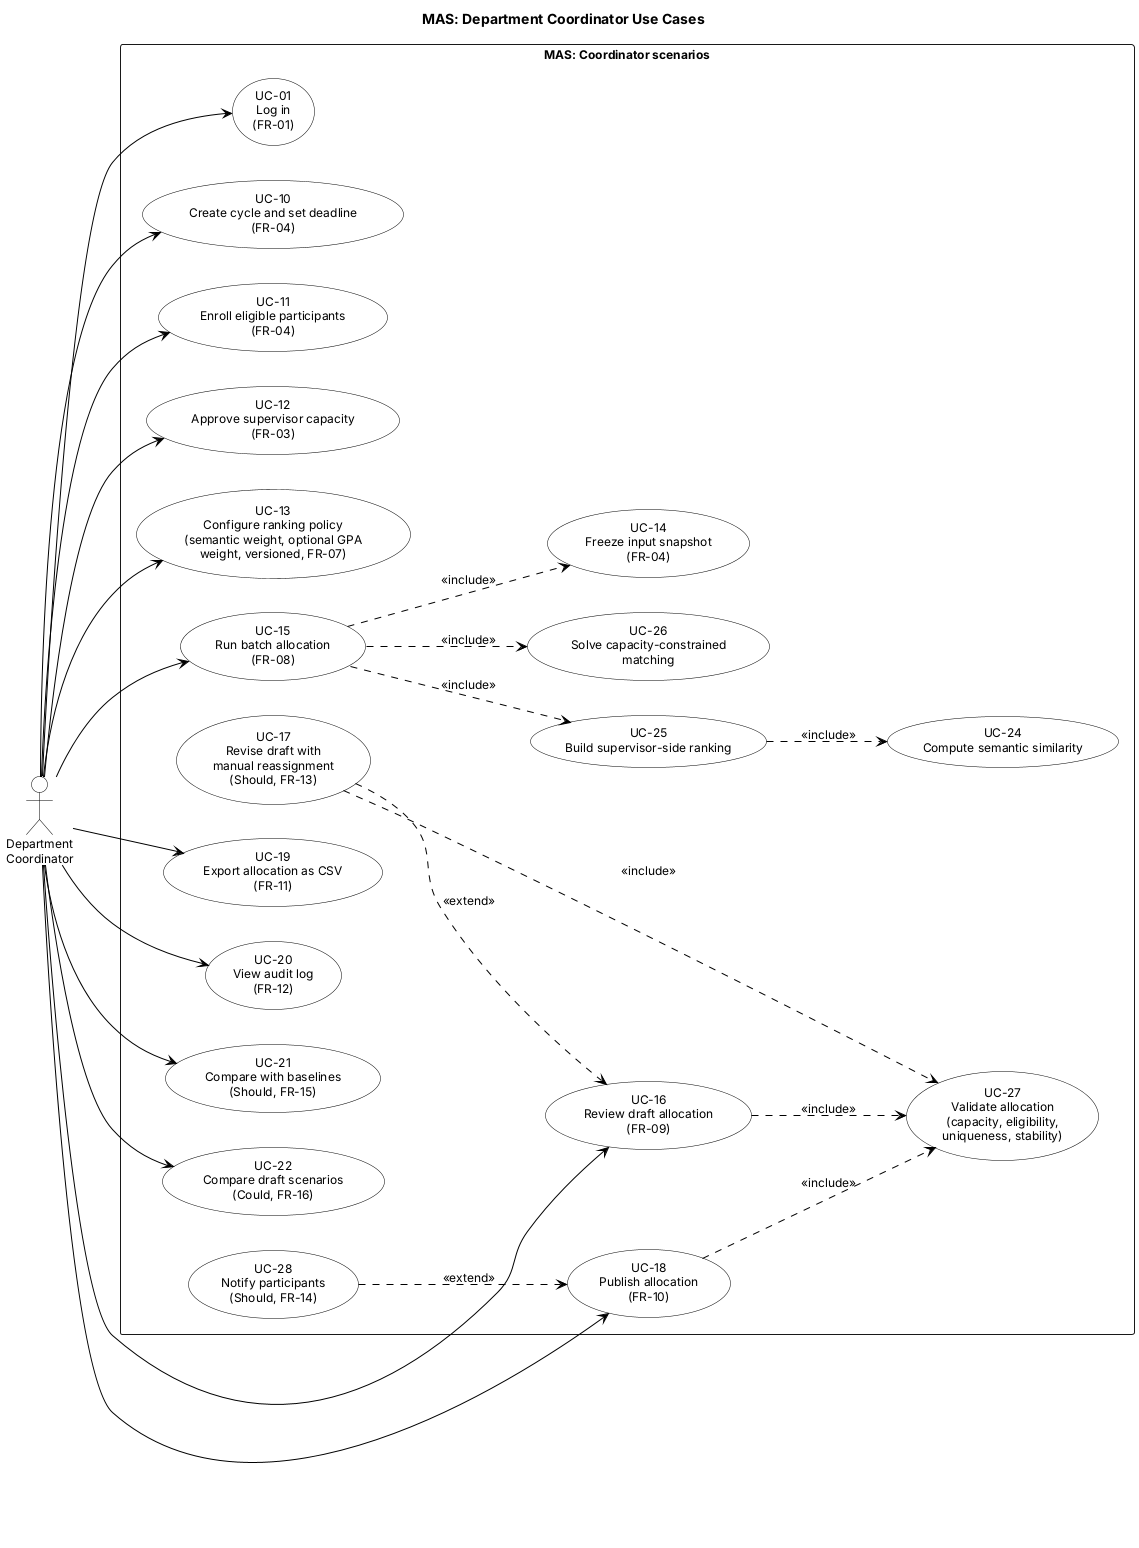

The diagram above was rendered by PlantUML. Its source (embedded in the PNG):
@startuml use-case-coordinator
title MAS: Department Coordinator Use Cases

left to right direction
skinparam shadowing false
skinparam defaultFontName Arial
skinparam defaultFontSize 12
skinparam ArrowColor Black
skinparam usecase {
  BackgroundColor White
  BorderColor Black
}
skinparam actor {
  BackgroundColor White
  BorderColor Black
}

actor "Department\nCoordinator" as Coordinator

rectangle "MAS: Coordinator scenarios" {
  usecase "UC-01\nLog in\n(FR-01)" as UC01
  usecase "UC-10\nCreate cycle and set deadline\n(FR-04)" as UC10
  usecase "UC-11\nEnroll eligible participants\n(FR-04)" as UC11
  usecase "UC-12\nApprove supervisor capacity\n(FR-03)" as UC12
  usecase "UC-13\nConfigure ranking policy\n(semantic weight, optional GPA\nweight, versioned, FR-07)" as UC13
  usecase "UC-14\nFreeze input snapshot\n(FR-04)" as UC14
  usecase "UC-15\nRun batch allocation\n(FR-08)" as UC15
  usecase "UC-16\nReview draft allocation\n(FR-09)" as UC16
  usecase "UC-17\nRevise draft with\nmanual reassignment\n(Should, FR-13)" as UC17
  usecase "UC-18\nPublish allocation\n(FR-10)" as UC18
  usecase "UC-19\nExport allocation as CSV\n(FR-11)" as UC19
  usecase "UC-20\nView audit log\n(FR-12)" as UC20
  usecase "UC-21\nCompare with baselines\n(Should, FR-15)" as UC21
  usecase "UC-22\nCompare draft scenarios\n(Could, FR-16)" as UC22

  usecase "UC-24\nCompute semantic similarity" as UC24
  usecase "UC-25\nBuild supervisor-side ranking" as UC25
  usecase "UC-26\nSolve capacity-constrained\nmatching" as UC26
  usecase "UC-27\nValidate allocation\n(capacity, eligibility,\nuniqueness, stability)" as UC27
  usecase "UC-28\nNotify participants\n(Should, FR-14)" as UC28
}

Coordinator --> UC01
Coordinator --> UC10
Coordinator --> UC11
Coordinator --> UC12
Coordinator --> UC13
Coordinator --> UC15
Coordinator --> UC16
Coordinator --> UC18
Coordinator --> UC19
Coordinator --> UC20
Coordinator --> UC21
Coordinator --> UC22

UC15 ..> UC14 : <<include>>
UC15 ..> UC25 : <<include>>
UC15 ..> UC26 : <<include>>
UC25 ..> UC24 : <<include>>
UC16 ..> UC27 : <<include>>
UC18 ..> UC27 : <<include>>

UC17 ..> UC16 : <<extend>>
UC17 ..> UC27 : <<include>>
UC28 ..> UC18 : <<extend>>

@enduml